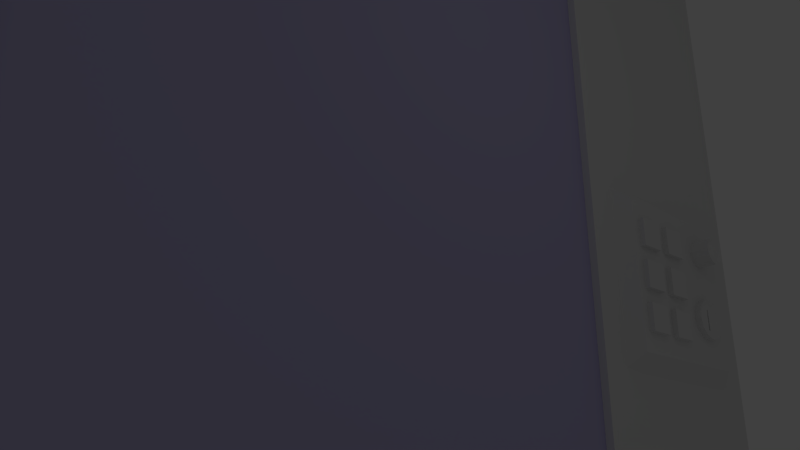 # Source: BoldStage.blend  (saved by Blender 2.65.0; exported with 4.5.12 LTS)
import bpy
from mathutils import Matrix  # noqa: F401  (used for matrix-valued properties, if any)

bpy.ops.wm.read_factory_settings(use_empty=True)
scene = bpy.context.scene
scene.name = 'Scene'

# ---- collections
col_collection_1 = bpy.data.collections.new('Collection 1'); scene.collection.children.link(col_collection_1)

# ---- materials (node trees are filled in below, after node groups)
mat_glass = bpy.data.materials.new('Glass')
mat_glass.alpha_threshold = 0.0
mat_glass.use_transparent_shadow = False
mat_glass.diffuse_color = (0.552, 0.5128, 0.8, 1.0)
mat_glass.roughness = 0.5
mat_glass.line_color = (0.0, 0.0, 0.0, 0.6207)
mat_material = bpy.data.materials.new('Material')
mat_material.alpha_threshold = 0.0
mat_material.use_transparent_shadow = False
mat_material.preview_render_type = 'SHADERBALL'
mat_material.roughness = 0.5
mat_material.line_color = (0.0, 0.0, 0.0, 1.0)

# ---- material node trees

# ---- world
world_world = bpy.data.worlds.new('World'); scene.world = world_world
world_world.color = (0.05088, 0.05088, 0.05088)
world_world.use_sun_shadow = False
world_world.sun_shadow_jitter_overblur = 0.0
world_world.cycles.sampling_method = 'MANUAL'
world_world.cycles.sample_map_resolution = 256

# ---- cameras
cam_camera = bpy.data.cameras.new('Camera')
cam_camera.clip_end = 100.0
cam_camera.lens = 35.0
cam_camera.sensor_width = 32.0
cam_camera.sensor_height = 18.0
cam_camera.ortho_scale = 7.314
cam_camera.dof.focus_distance = 0.0
cam_camera.dof.aperture_fstop = 128.0

# ---- lights
light_lamp = bpy.data.lights.new('Lamp', 'POINT')
light_lamp.transmission_factor = 0.0
light_lamp.cutoff_distance = 30.0
light_lamp.energy = 100.0
light_lamp.shadow_buffer_clip_start = 1.001
light_lamp.shadow_soft_size = 0.1
light_lamp.shadow_maximum_resolution = 0.006
light_lamp.use_absolute_resolution = True
light_lamp.cycles.use_multiple_importance_sampling = False

# ---- meshes
me_cube_003 = bpy.data.meshes.new('Cube.003')
me_cube_003.from_pydata([(0.0, -5.5, -5.5), (0.0, 7.512, -5.5), (1.0, 6.547, -4.535), (1.0, -4.535, -4.535), (0.0, -5.5, 7.226), (0.0, 7.512, 7.226), (1.0, 6.547, 6.261), (1.0, -4.535, 6.261)], [], [(4, 5, 1, 0), (5, 6, 2, 1), (6, 7, 3, 2), (7, 4, 0, 3), (0, 1, 2, 3), (7, 6, 5, 4)])
me_cube_003.use_remesh_preserve_volume = False
me_cube_003.use_remesh_preserve_attributes = False
me_cube_003.use_mirror_vertex_groups = False
me_cube_003.update()
me_cylinder_006 = bpy.data.meshes.new('Cylinder.006')
me_cylinder_006.from_pydata([(-0.009216, 1.483, -0.2227), (-0.009216, 1.483, 0.2556), (0.7323, 1.284, -0.2227), (0.7323, 1.284, 0.2556), (1.275, 0.7415, -0.2227), (1.275, 0.7415, 0.2556), (1.474, 1.421e-07, -0.2227), (1.474, 1.421e-07, 0.2556), (1.275, -0.7415, -0.2227), (1.275, -0.7415, 0.2556), (0.7323, -1.284, -0.2227), (0.7323, -1.284, 0.2556), (-0.009216, -1.483, -0.2227), (-0.009216, -1.483, 0.2556), (-0.7507, -1.284, -0.2227), (-0.7507, -1.284, 0.2556), (-1.294, -0.7415, -0.2227), (-1.294, -0.7415, 0.2556), (-1.492, -4.825e-07, -0.2227), (-1.492, -4.825e-07, 0.2556), (-1.294, 0.7415, -0.2227), (-1.294, 0.7415, 0.2556), (-0.7507, 1.284, -0.2227), (-0.7507, 1.284, 0.2556), (0.5469, 0.9633, 0.02171), (-0.009216, 1.112, 0.02171), (0.9541, 0.5561, 0.02171), (1.103, 1.65e-07, 0.02171), (0.9541, -0.5561, 0.02171), (0.5469, -0.9633, 0.02171), (-0.009216, -1.112, 0.02171), (-0.5654, -0.9633, 0.02171), (-0.9725, -0.5561, 0.02171), (-1.122, -3.053e-07, 0.02171), (-0.9725, 0.5561, 0.02171), (-0.5654, 0.9633, 0.02171), (-0.7885, 0.0843, 0.02171), (-0.7885, -0.0843, 0.02171), (0.77, -0.0843, 0.02171), (0.77, 0.0843, 0.02171), (-0.6871, 0.0843, -0.1854), (-0.6871, -0.0843, -0.1854), (0.8714, -0.0843, -0.1854), (0.8714, 0.0843, -0.1854)], [], [(0, 1, 3, 2), (2, 3, 5, 4), (4, 5, 7, 6), (6, 7, 9, 8), (8, 9, 11, 10), (10, 11, 13, 12), (12, 13, 15, 14), (14, 15, 17, 16), (16, 17, 19, 18), (18, 19, 21, 20), (32, 34, 33), (22, 23, 1, 0), (20, 21, 23, 22), (0, 2, 4, 6, 8, 10, 12, 14, 16, 18, 20, 22), (25, 24, 3, 1), (24, 26, 5, 3), (26, 27, 7, 5), (27, 28, 9, 7), (28, 29, 11, 9), (29, 30, 13, 11), (30, 31, 15, 13), (31, 32, 17, 15), (32, 33, 19, 17), (33, 34, 21, 19), (34, 35, 23, 21), (35, 25, 1, 23), (28, 32, 31, 30, 29), (26, 28, 27), (24, 25, 35, 34, 26), (39, 36, 40, 43), (37, 36, 34, 32), (38, 37, 32, 28), (39, 38, 28, 26), (36, 39, 26, 34), (43, 40, 41, 42), (36, 37, 41, 40), (37, 38, 42, 41), (38, 39, 43, 42)])
_uv = me_cylinder_006.uv_layers.new(name='UVMap')
_uv.uv.foreach_set('vector', [0.0, 0.0, 0.0, 0.0, 0.0, 0.0, 0.0, 0.0, 0.0, 0.0, 0.0, 0.0, 0.0, 0.0, 0.0, 0.0, 0.0, 0.0, 0.0, 0.0, 0.0, 0.0, 0.0, 0.0, 0.0, 0.0, 0.0, 0.0, 0.0, 0.0, 0.0, 0.0, 0.0, 0.0, 0.0, 0.0, 0.0, 0.0, 0.0, 0.0, 0.0, 0.0, 0.0, 0.0, 0.0, 0.0, 0.0, 0.0, 0.0, 0.0, 0.0, 0.0, 0.0, 0.0, 0.0, 0.0, 0.0, 0.0, 0.0, 0.0, 0.0, 0.0, 0.0, 0.0, 0.0, 0.0, 0.0, 0.0, 0.0, 0.0, 0.0, 0.0, 0.0, 0.0, 0.0, 0.0, 0.0, 0.0, 0.0, 0.0, 0.0, 0.0, 0.0, 0.0, 0.0, 0.0, 0.0, 0.0, 0.0, 0.0, 0.0, 0.0, 0.0, 0.0, 0.0, 0.0, 0.0, 0.0, 0.0, 0.0, 0.0, 0.0, 0.0, 0.0, 0.0, 0.0, 0.0, 0.0, 0.0, 0.0, 0.0, 0.0, 0.0, 0.0, 0.0, 0.0, 0.0, 0.0, 0.0, 0.0, 0.0, 0.0, 0.0, 0.0, 0.0, 0.0, 0.0, 0.0, 0.0, 0.0, 0.0, 0.0, 0.0, 0.0, 0.0, 0.0, 0.0, 0.0, 0.0, 0.0, 0.0, 0.0, 0.0, 0.0, 0.0, 0.0, 0.0, 0.0, 0.0, 0.0, 0.0, 0.0, 0.0, 0.0, 0.0, 0.0, 0.0, 0.0, 0.0, 0.0, 0.0, 0.0, 0.0, 0.0, 0.0, 0.0, 0.0, 0.0, 0.0, 0.0, 0.0, 0.0, 0.0, 0.0, 0.0, 0.0, 0.0, 0.0, 0.0, 0.0, 0.0, 0.0, 0.0, 0.0, 0.0, 0.0, 0.0, 0.0, 0.0, 0.0, 0.0, 0.0, 0.0, 0.0, 0.0, 0.0, 0.0, 0.0, 0.0, 0.0, 0.0, 0.0, 0.0, 0.0, 0.0, 0.0, 0.0, 0.0, 0.0, 0.0, 0.0, 0.0, 0.0, 0.0, 0.0, 0.0, 0.0, 0.0, 0.0, 0.0, 0.0, 0.0, 0.0, 0.0, 0.0, 0.0, 0.0, 0.0, 0.0, 0.0, 0.0, 0.0, 0.0, 0.0, 0.0, 0.0, 0.0, 0.0, 0.0, 0.0, 0.0, 0.0, 0.0, 0.0, 0.0, 0.0, 0.0, 0.0, 0.9697, 0.1499, 0.968, 0.2699, 0.9522, 0.2618, 0.9539, 0.1419, 0.0, 0.0, 0.0, 0.0, 0.0, 0.0, 0.0, 0.0, 0.0, 0.0, 0.0, 0.0, 0.0, 0.0, 0.0, 0.0, 0.0, 0.0, 0.0, 0.0, 0.0, 0.0, 0.0, 0.0, 0.0, 0.0, 0.0, 0.0, 0.0, 0.0, 0.0, 0.0, 0.9539, 0.1419, 0.9522, 0.2618, 0.9364, 0.2619, 0.9381, 0.142, 0.9523, 0.2834, 0.9366, 0.2835, 0.9364, 0.2619, 0.9522, 0.2618, 0.9204, 0.2695, 0.9221, 0.1496, 0.9381, 0.142, 0.9364, 0.2619, 0.938, 0.1205, 0.9537, 0.1203, 0.9539, 0.1419, 0.9381, 0.142])
me_cylinder_006.use_remesh_preserve_volume = False
me_cylinder_006.use_remesh_preserve_attributes = False
me_cylinder_006.use_mirror_vertex_groups = False
me_cylinder_006.update()
me_cylinder_005 = bpy.data.meshes.new('Cylinder.005')
me_cylinder_005.from_pydata([(-7.55e-08, 1.0, -1.5), (0.0, 1.0, 0.5), (0.5, 0.866, -1.5), (0.5, 0.866, 0.5), (0.866, 0.5, -1.5), (0.866, 0.5, 0.5), (1.0, -4.371e-08, -1.5), (1.0, -4.371e-08, 0.5), (0.866, -0.5, -1.5), (0.866, -0.5, 0.5), (0.5, -0.866, -1.5), (0.5, -0.866, 0.5), (7.55e-08, -1.0, -1.5), (1.51e-07, -1.0, 0.5), (-0.5, -0.866, -1.5), (-0.5, -0.866, 0.5), (-0.866, -0.5, -1.5), (-0.866, -0.5, 0.5), (-1.0, -4.649e-07, -1.5), (-1.0, -4.649e-07, 0.5), (-0.866, 0.5, -1.5), (-0.866, 0.5, 0.5), (-0.5, 0.866, -1.5), (-0.5, 0.866, 0.5), (0.375, 0.6496, 0.3423), (2.28e-08, 0.75, 0.3423), (0.6496, 0.375, 0.3423), (0.75, -2.829e-08, 0.3423), (0.6496, -0.375, 0.3423), (0.375, -0.6496, 0.3423), (1.082e-07, -0.75, 0.3423), (-0.375, -0.6496, 0.3423), (-0.6496, -0.375, 0.3423), (-0.75, -3.454e-07, 0.3423), (-0.6496, 0.375, 0.3423), (-0.375, 0.6496, 0.3423)], [], [(0, 1, 3, 2), (2, 3, 5, 4), (4, 5, 7, 6), (6, 7, 9, 8), (8, 9, 11, 10), (10, 11, 13, 12), (12, 13, 15, 14), (14, 15, 17, 16), (16, 17, 19, 18), (18, 19, 21, 20), (24, 25, 35, 34, 33, 32, 31, 30, 29, 28, 27, 26), (22, 23, 1, 0), (20, 21, 23, 22), (0, 2, 4, 6, 8, 10, 12, 14, 16, 18, 20, 22), (25, 24, 3, 1), (24, 26, 5, 3), (26, 27, 7, 5), (27, 28, 9, 7), (28, 29, 11, 9), (29, 30, 13, 11), (30, 31, 15, 13), (31, 32, 17, 15), (32, 33, 19, 17), (33, 34, 21, 19), (34, 35, 23, 21), (35, 25, 1, 23)])
me_cylinder_005.use_remesh_preserve_volume = False
me_cylinder_005.use_remesh_preserve_attributes = False
me_cylinder_005.use_mirror_vertex_groups = False
me_cylinder_005.update()
me_cube_009 = bpy.data.meshes.new('Cube.009')
me_cube_009.from_pydata([(-0.5, -1.0, -1.0), (-0.5, 1.0, -1.0), (0.5, 1.0, -1.0), (0.5, -1.0, -1.0), (-0.5, -1.0, 1.0), (-0.5, 1.0, 1.0), (0.5, 1.0, 1.0), (0.5, -1.0, 1.0)], [], [(4, 5, 1, 0), (5, 6, 2, 1), (6, 7, 3, 2), (7, 4, 0, 3), (0, 1, 2, 3), (7, 6, 5, 4)])
_uv = me_cube_009.uv_layers.new(name='UVMap')
_uv.uv.foreach_set('vector', [0.0, 0.0, 0.0, 0.0, 0.0, 0.0, 0.0, 0.0, 0.0, 0.0, 0.0, 0.0, 0.0, 0.0, 0.0, 0.0, 0.5, 0.25, 0.25, 0.25, 0.25, 0.0, 0.5, 0.0, 0.0, 0.0, 0.0, 0.0, 0.0, 0.0, 0.0, 0.0, 0.0, 0.0, 0.0, 0.0, 0.0, 0.0, 0.0, 0.0, 0.0, 0.0, 0.0, 0.0, 0.0, 0.0, 0.0, 0.0])
me_cube_009.use_remesh_preserve_volume = False
me_cube_009.use_remesh_preserve_attributes = False
me_cube_009.use_mirror_vertex_groups = False
me_cube_009.update()
me_cube_008 = bpy.data.meshes.new('Cube.008')
me_cube_008.from_pydata([(-0.5, -1.0, -1.0), (-0.5, 1.0, -1.0), (0.5, 1.0, -1.0), (0.5, -1.0, -1.0), (-0.5, -1.0, 1.0), (-0.5, 1.0, 1.0), (0.5, 1.0, 1.0), (0.5, -1.0, 1.0)], [], [(4, 5, 1, 0), (5, 6, 2, 1), (6, 7, 3, 2), (7, 4, 0, 3), (0, 1, 2, 3), (7, 6, 5, 4)])
_uv = me_cube_008.uv_layers.new(name='UVMap')
_uv.uv.foreach_set('vector', [0.0, 0.0, 0.0, 0.0, 0.0, 0.0, 0.0, 0.0, 0.0, 0.0, 0.0, 0.0, 0.0, 0.0, 0.0, 0.0, 0.25, 0.25, 0.0, 0.25, 0.0, 0.0, 0.25, 0.0, 0.0, 0.0, 0.0, 0.0, 0.0, 0.0, 0.0, 0.0, 0.0, 0.0, 0.0, 0.0, 0.0, 0.0, 0.0, 0.0, 0.0, 0.0, 0.0, 0.0, 0.0, 0.0, 0.0, 0.0])
me_cube_008.use_remesh_preserve_volume = False
me_cube_008.use_remesh_preserve_attributes = False
me_cube_008.use_mirror_vertex_groups = False
me_cube_008.update()
me_cube_007 = bpy.data.meshes.new('Cube.007')
me_cube_007.from_pydata([(-0.5, -1.0, -1.0), (-0.5, 1.0, -1.0), (0.5, 1.0, -1.0), (0.5, -1.0, -1.0), (-0.5, -1.0, 1.0), (-0.5, 1.0, 1.0), (0.5, 1.0, 1.0), (0.5, -1.0, 1.0)], [], [(4, 5, 1, 0), (5, 6, 2, 1), (6, 7, 3, 2), (7, 4, 0, 3), (0, 1, 2, 3), (7, 6, 5, 4)])
_uv = me_cube_007.uv_layers.new(name='UVMap')
_uv.uv.foreach_set('vector', [0.0, 0.0, 0.0, 0.0, 0.0, 0.0, 0.0, 0.0, 0.0, 0.0, 0.0, 0.0, 0.0, 0.0, 0.0, 0.0, 0.25, 0.5, 0.0, 0.5, 0.0, 0.25, 0.25, 0.25, 0.0, 0.0, 0.0, 0.0, 0.0, 0.0, 0.0, 0.0, 0.0, 0.0, 0.0, 0.0, 0.0, 0.0, 0.0, 0.0, 0.0, 0.0, 0.0, 0.0, 0.0, 0.0, 0.0, 0.0])
me_cube_007.use_remesh_preserve_volume = False
me_cube_007.use_remesh_preserve_attributes = False
me_cube_007.use_mirror_vertex_groups = False
me_cube_007.update()
me_cube_006 = bpy.data.meshes.new('Cube.006')
me_cube_006.from_pydata([(-0.5, -1.0, -1.0), (-0.5, 1.0, -1.0), (0.5, 1.0, -1.0), (0.5, -1.0, -1.0), (-0.5, -1.0, 1.0), (-0.5, 1.0, 1.0), (0.5, 1.0, 1.0), (0.5, -1.0, 1.0)], [], [(4, 5, 1, 0), (5, 6, 2, 1), (6, 7, 3, 2), (7, 4, 0, 3), (0, 1, 2, 3), (7, 6, 5, 4)])
_uv = me_cube_006.uv_layers.new(name='UVMap')
_uv.uv.foreach_set('vector', [0.0, 0.0, 0.0, 0.0, 0.0, 0.0, 0.0, 0.0, 0.0, 0.0, 0.0, 0.0, 0.0, 0.0, 0.0, 0.0, 0.5, 0.5, 0.25, 0.5, 0.25, 0.25, 0.5, 0.25, 0.0, 0.0, 0.0, 0.0, 0.0, 0.0, 0.0, 0.0, 0.0, 0.0, 0.0, 0.0, 0.0, 0.0, 0.0, 0.0, 0.0, 0.0, 0.0, 0.0, 0.0, 0.0, 0.0, 0.0])
me_cube_006.use_remesh_preserve_volume = False
me_cube_006.use_remesh_preserve_attributes = False
me_cube_006.use_mirror_vertex_groups = False
me_cube_006.update()
me_cube_005 = bpy.data.meshes.new('Cube.005')
me_cube_005.from_pydata([(-0.5, -1.0, -1.0), (-0.5, 1.0, -1.0), (0.5, 1.0, -1.0), (0.5, -1.0, -1.0), (-0.5, -1.0, 1.0), (-0.5, 1.0, 1.0), (0.5, 1.0, 1.0), (0.5, -1.0, 1.0)], [], [(4, 5, 1, 0), (5, 6, 2, 1), (6, 7, 3, 2), (7, 4, 0, 3), (0, 1, 2, 3), (7, 6, 5, 4)])
_uv = me_cube_005.uv_layers.new(name='UVMap')
_uv.uv.foreach_set('vector', [0.0, 0.0, 0.0, 0.0, 0.0, 0.0, 0.0, 0.0, 0.0, 0.0, 0.0, 0.0, 0.0, 0.0, 0.0, 0.0, 0.5, 0.75, 0.25, 0.75, 0.25, 0.5, 0.5, 0.5, 0.0, 0.0, 0.0, 0.0, 0.0, 0.0, 0.0, 0.0, 0.0, 0.0, 0.0, 0.0, 0.0, 0.0, 0.0, 0.0, 0.0, 0.0, 0.0, 0.0, 0.0, 0.0, 0.0, 0.0])
me_cube_005.use_remesh_preserve_volume = False
me_cube_005.use_remesh_preserve_attributes = False
me_cube_005.use_mirror_vertex_groups = False
me_cube_005.update()
me_cube_004 = bpy.data.meshes.new('Cube.004')
me_cube_004.from_pydata([(-0.5, -1.0, -1.0), (-0.5, 1.0, -1.0), (0.5, 1.0, -1.0), (0.5, -1.0, -1.0), (-0.5, -1.0, 1.0), (-0.5, 1.0, 1.0), (0.5, 1.0, 1.0), (0.5, -1.0, 1.0)], [], [(4, 5, 1, 0), (5, 6, 2, 1), (6, 7, 3, 2), (7, 4, 0, 3), (0, 1, 2, 3), (7, 6, 5, 4)])
_uv = me_cube_004.uv_layers.new(name='UVMap')
_uv.uv.foreach_set('vector', [0.0, 0.0, 0.0, 0.0, 0.0, 0.0, 0.0, 0.0, 0.0, 0.0, 0.0, 0.0, 0.0, 0.0, 0.0, 0.0, 0.25, 0.75, 0.0, 0.75, 0.0, 0.5, 0.25, 0.5, 0.0, 0.0, 0.0, 0.0, 0.0, 0.0, 0.0, 0.0, 0.0, 0.0, 0.0, 0.0, 0.0, 0.0, 0.0, 0.0, 0.0, 0.0, 0.0, 0.0, 0.0, 0.0, 0.0, 0.0])
me_cube_004.use_remesh_preserve_volume = False
me_cube_004.use_remesh_preserve_attributes = False
me_cube_004.use_mirror_vertex_groups = False
me_cube_004.update()
me_cylinder_004 = bpy.data.meshes.new('Cylinder.004')
me_cylinder_004.from_pydata([(0.0, 0.5, -0.3287), (0.0, 0.5, 21.22), (0.25, 0.433, -0.3287), (0.25, 0.433, 21.22), (0.433, 0.25, -0.3287), (0.433, 0.25, 21.22), (0.5, -2.186e-08, -0.3287), (0.5, -2.186e-08, 21.22), (0.433, -0.25, -0.3287), (0.433, -0.25, 21.22), (0.25, -0.433, -0.3287), (0.25, -0.433, 21.22), (7.55e-08, -0.5, -0.3287), (7.55e-08, -0.5, 21.22), (-0.25, -0.433, -0.3287), (-0.25, -0.433, 21.22), (-0.433, -0.25, -0.3287), (-0.433, -0.25, 21.22), (-0.5, -2.325e-07, -0.3287), (-0.5, -2.325e-07, 21.22), (-0.433, 0.25, -0.3287), (-0.433, 0.25, 21.22), (-0.25, 0.433, -0.3287), (-0.25, 0.433, 21.22), (0.0, 0.5, 10.44), (0.25, 0.433, 10.44), (0.433, 0.25, 10.44), (0.5, -2.186e-08, 10.44), (0.433, -0.25, 10.44), (0.25, -0.433, 10.44), (7.55e-08, -0.5, 10.44), (-0.25, -0.433, 10.44), (-0.433, -0.25, 10.44), (-0.5, -2.325e-07, 10.44), (-0.433, 0.25, 10.44), (-0.25, 0.433, 10.44), (0.25, 0.433, 5.058), (0.433, 0.25, 5.058), (0.5, -2.186e-08, 5.058), (0.433, -0.25, 5.058), (-0.25, -0.433, 15.83), (7.55e-08, -0.5, 15.83), (0.25, -0.433, 15.83), (0.433, -0.25, 15.83), (-0.25, 0.433, 15.83), (-0.433, 0.25, 15.83), (-0.5, -2.325e-07, 15.83), (-0.433, -0.25, 15.83), (0.5, -2.186e-08, 15.83), (0.433, 0.25, 15.83), (0.25, 0.433, 15.83), (0.0, 0.5, 15.83), (0.25, -0.433, 5.058), (7.55e-08, -0.5, 5.058), (-0.25, -0.433, 5.058), (-0.433, -0.25, 5.058), (0.0, 0.5, 5.058), (-0.25, 0.433, 5.058), (-0.433, 0.25, 5.058), (-0.5, -2.325e-07, 5.058)], [], [(51, 1, 3, 50), (50, 3, 5, 49), (49, 5, 7, 48), (48, 7, 9, 43), (43, 9, 11, 42), (42, 11, 13, 41), (41, 13, 15, 40), (40, 15, 17, 47), (47, 17, 19, 46), (46, 19, 21, 45), (3, 1, 23, 21, 19, 17, 15, 13, 11, 9, 7, 5), (44, 23, 1, 51), (45, 21, 23, 44), (0, 2, 4, 6, 8, 10, 12, 14, 16, 18, 20, 22), (56, 24, 25, 36), (36, 25, 26, 37), (37, 26, 27, 38), (38, 27, 28, 39), (39, 28, 29, 52), (52, 29, 30, 53), (53, 30, 31, 54), (54, 31, 32, 55), (55, 32, 33, 59), (59, 33, 34, 58), (57, 35, 24, 56), (58, 34, 35, 57), (29, 42, 41, 30), (10, 52, 53, 12), (6, 38, 39, 8), (31, 40, 47, 32), (27, 48, 43, 28), (25, 50, 49, 26), (34, 45, 44, 35), (33, 46, 45, 34), (32, 47, 46, 33), (2, 36, 37, 4), (18, 59, 58, 20), (30, 41, 40, 31), (28, 43, 42, 29), (14, 54, 55, 16), (26, 49, 48, 27), (24, 51, 50, 25), (35, 44, 51, 24), (16, 55, 59, 18), (12, 53, 54, 14), (0, 56, 36, 2), (8, 39, 52, 10), (20, 58, 57, 22), (22, 57, 56, 0), (4, 37, 38, 6)])
me_cylinder_004.use_remesh_preserve_volume = False
me_cylinder_004.use_remesh_preserve_attributes = False
me_cylinder_004.use_mirror_vertex_groups = False
me_cylinder_004.update()
me_cylinder_003 = bpy.data.meshes.new('Cylinder.003')
me_cylinder_003.from_pydata([(8.047e-09, 18.36, 0.45), (8.047e-09, -18.36, 0.45), (0.225, 18.36, 0.3897), (0.225, -18.36, 0.3897), (0.3897, 18.36, 0.225), (0.3897, -18.36, 0.225), (0.45, 18.36, -1.717e-06), (0.45, -18.36, 0.0), (0.3897, 18.36, -0.225), (0.3897, -18.36, -0.225), (0.225, 18.36, -0.3897), (0.225, -18.36, -0.3897), (7.599e-08, 18.36, -0.45), (7.599e-08, -18.36, -0.45), (-0.225, 18.36, -0.3897), (-0.225, -18.36, -0.3897), (-0.3897, 18.36, -0.225), (-0.3897, -18.36, -0.225), (-0.45, 18.36, -1.717e-06), (-0.45, -18.36, 0.0), (-0.3897, 18.36, 0.225), (-0.3897, -18.36, 0.225), (-0.225, 18.36, 0.3897), (-0.225, -18.36, 0.3897), (8.047e-09, 0.0, 0.45), (0.225, 5.08e-08, 0.3897), (0.3897, 0.0, 0.225), (0.45, -2.497e-08, -8.03e-07), (0.3897, -5.08e-08, -0.225), (0.225, -1.016e-07, -0.3897), (7.599e-08, -1.016e-07, -0.45), (-0.225, -1.016e-07, -0.3897), (-0.3897, -5.08e-08, -0.225), (-0.45, -2.497e-08, -9.925e-07), (-0.3897, 0.0, 0.225), (-0.225, 5.08e-08, 0.3897), (0.225, 9.181, 0.3897), (0.3897, 9.181, 0.225), (0.45, 9.181, -1.287e-06), (0.3897, 9.181, -0.225), (-0.225, -9.181, -0.3897), (7.599e-08, -9.181, -0.45), (0.225, -9.181, -0.3897), (0.3897, -9.181, -0.225), (-0.225, -9.181, 0.3897), (-0.3897, -9.181, 0.225), (-0.45, -9.181, -4.292e-07), (-0.3897, -9.181, -0.225), (0.45, -9.181, -4.292e-07), (0.3897, -9.181, 0.225), (0.225, -9.181, 0.3897), (8.047e-09, -9.181, 0.45), (0.225, 9.181, -0.3897), (7.599e-08, 9.181, -0.45), (-0.225, 9.181, -0.3897), (-0.3897, 9.181, -0.225), (8.047e-09, 9.181, 0.45), (-0.225, 9.181, 0.3897), (-0.3897, 9.181, 0.225), (-0.45, 9.181, -1.287e-06)], [], [(51, 1, 3, 50), (50, 3, 5, 49), (49, 5, 7, 48), (48, 7, 9, 43), (43, 9, 11, 42), (42, 11, 13, 41), (41, 13, 15, 40), (40, 15, 17, 47), (47, 17, 19, 46), (46, 19, 21, 45), (3, 1, 23, 21, 19, 17, 15, 13, 11, 9, 7, 5), (44, 23, 1, 51), (45, 21, 23, 44), (0, 2, 4, 6, 8, 10, 12, 14, 16, 18, 20, 22), (56, 24, 25, 36), (36, 25, 26, 37), (37, 26, 27, 38), (38, 27, 28, 39), (39, 28, 29, 52), (52, 29, 30, 53), (53, 30, 31, 54), (54, 31, 32, 55), (55, 32, 33, 59), (59, 33, 34, 58), (57, 35, 24, 56), (58, 34, 35, 57), (29, 42, 41, 30), (10, 52, 53, 12), (6, 38, 39, 8), (31, 40, 47, 32), (27, 48, 43, 28), (25, 50, 49, 26), (34, 45, 44, 35), (33, 46, 45, 34), (32, 47, 46, 33), (2, 36, 37, 4), (18, 59, 58, 20), (30, 41, 40, 31), (28, 43, 42, 29), (14, 54, 55, 16), (26, 49, 48, 27), (24, 51, 50, 25), (35, 44, 51, 24), (16, 55, 59, 18), (12, 53, 54, 14), (0, 56, 36, 2), (8, 39, 52, 10), (20, 58, 57, 22), (22, 57, 56, 0), (4, 37, 38, 6)])
me_cylinder_003.use_remesh_preserve_volume = False
me_cylinder_003.use_remesh_preserve_attributes = False
me_cylinder_003.use_mirror_vertex_groups = False
me_cylinder_003.update()
me_cylinder_001 = bpy.data.meshes.new('Cylinder.001')
me_cylinder_001.from_pydata([(0.0, 0.5, -0.3287), (0.0, 0.5, 21.22), (0.25, 0.433, -0.3287), (0.25, 0.433, 21.22), (0.433, 0.25, -0.3287), (0.433, 0.25, 21.22), (0.5, -2.186e-08, -0.3287), (0.5, -2.186e-08, 21.22), (0.433, -0.25, -0.3287), (0.433, -0.25, 21.22), (0.25, -0.433, -0.3287), (0.25, -0.433, 21.22), (7.55e-08, -0.5, -0.3287), (7.55e-08, -0.5, 21.22), (-0.25, -0.433, -0.3287), (-0.25, -0.433, 21.22), (-0.433, -0.25, -0.3287), (-0.433, -0.25, 21.22), (-0.5, -2.325e-07, -0.3287), (-0.5, -2.325e-07, 21.22), (-0.433, 0.25, -0.3287), (-0.433, 0.25, 21.22), (-0.25, 0.433, -0.3287), (-0.25, 0.433, 21.22), (0.0, 0.5, 10.44), (0.25, 0.433, 10.44), (0.433, 0.25, 10.44), (0.5, -2.186e-08, 10.44), (0.433, -0.25, 10.44), (0.25, -0.433, 10.44), (7.55e-08, -0.5, 10.44), (-0.25, -0.433, 10.44), (-0.433, -0.25, 10.44), (-0.5, -2.325e-07, 10.44), (-0.433, 0.25, 10.44), (-0.25, 0.433, 10.44), (0.25, 0.433, 5.058), (0.433, 0.25, 5.058), (0.5, -2.186e-08, 5.058), (0.433, -0.25, 5.058), (-0.25, -0.433, 15.83), (7.55e-08, -0.5, 15.83), (0.25, -0.433, 15.83), (0.433, -0.25, 15.83), (-0.25, 0.433, 15.83), (-0.433, 0.25, 15.83), (-0.5, -2.325e-07, 15.83), (-0.433, -0.25, 15.83), (0.5, -2.186e-08, 15.83), (0.433, 0.25, 15.83), (0.25, 0.433, 15.83), (0.0, 0.5, 15.83), (0.25, -0.433, 5.058), (7.55e-08, -0.5, 5.058), (-0.25, -0.433, 5.058), (-0.433, -0.25, 5.058), (0.0, 0.5, 5.058), (-0.25, 0.433, 5.058), (-0.433, 0.25, 5.058), (-0.5, -2.325e-07, 5.058)], [], [(51, 1, 3, 50), (50, 3, 5, 49), (49, 5, 7, 48), (48, 7, 9, 43), (43, 9, 11, 42), (42, 11, 13, 41), (41, 13, 15, 40), (40, 15, 17, 47), (47, 17, 19, 46), (46, 19, 21, 45), (3, 1, 23, 21, 19, 17, 15, 13, 11, 9, 7, 5), (44, 23, 1, 51), (45, 21, 23, 44), (0, 2, 4, 6, 8, 10, 12, 14, 16, 18, 20, 22), (56, 24, 25, 36), (36, 25, 26, 37), (37, 26, 27, 38), (38, 27, 28, 39), (39, 28, 29, 52), (52, 29, 30, 53), (53, 30, 31, 54), (54, 31, 32, 55), (55, 32, 33, 59), (59, 33, 34, 58), (57, 35, 24, 56), (58, 34, 35, 57), (29, 42, 41, 30), (10, 52, 53, 12), (6, 38, 39, 8), (31, 40, 47, 32), (27, 48, 43, 28), (25, 50, 49, 26), (34, 45, 44, 35), (33, 46, 45, 34), (32, 47, 46, 33), (2, 36, 37, 4), (18, 59, 58, 20), (30, 41, 40, 31), (28, 43, 42, 29), (14, 54, 55, 16), (26, 49, 48, 27), (24, 51, 50, 25), (35, 44, 51, 24), (16, 55, 59, 18), (12, 53, 54, 14), (0, 56, 36, 2), (8, 39, 52, 10), (20, 58, 57, 22), (22, 57, 56, 0), (4, 37, 38, 6)])
me_cylinder_001.use_remesh_preserve_volume = False
me_cylinder_001.use_remesh_preserve_attributes = False
me_cylinder_001.use_mirror_vertex_groups = False
me_cylinder_001.update()
me_plane = bpy.data.meshes.new('Plane')
me_plane.from_pydata([(27.99, -21.86, -2.038e-06), (-23.26, -21.86, 1.681e-06), (27.99, 17.15, -2.038e-06), (-23.26, 17.15, 1.681e-06)], [], [(1, 0, 2, 3)])
_uv = me_plane.uv_layers.new(name='UVMap')
_uv.uv.foreach_set('vector', [0.0, 1.0, 1.192e-07, 0.0, 1.0, 1.192e-07, 1.0, 1.0])
me_plane.materials.append(mat_glass)
me_plane.use_remesh_preserve_volume = False
me_plane.use_remesh_preserve_attributes = False
me_plane.use_mirror_vertex_groups = False
me_plane.update()
me_cube_001 = bpy.data.meshes.new('Cube.001')
me_cube_001.from_pydata([(-18.13, -18.19, -1.0), (-18.13, 20.82, -1.0), (16.18, 20.82, -1.0), (16.18, -18.19, -1.0), (-18.13, -18.19, 1.0), (-18.13, 20.82, 1.0), (16.18, 20.82, 1.0), (16.18, -18.19, 1.0)], [], [(4, 5, 1, 0), (5, 6, 2, 1), (6, 7, 3, 2), (7, 4, 0, 3), (0, 1, 2, 3), (7, 6, 5, 4)])
me_cube_001.use_remesh_preserve_volume = False
me_cube_001.use_remesh_preserve_attributes = False
me_cube_001.use_mirror_vertex_groups = False
me_cube_001.update()
me_cube = bpy.data.meshes.new('Cube')
me_cube.from_pydata([(20.0, 30.0, 0.0), (20.0, -30.0, 0.0), (-20.0, -30.0, 0.0), (-20.0, 30.0, 0.0), (20.0, 30.0, 80.0), (20.0, -30.0, 80.0), (-20.0, -30.0, 80.0), (-20.0, 30.0, 80.0), (20.0, 12.15, 2.6), (20.0, -26.86, 2.6), (20.0, 12.15, 77.4), (20.0, -26.86, 77.4), (-14.31, 12.15, 2.6), (-14.31, -26.86, 2.6), (-14.31, 12.15, 77.4), (-14.31, -26.86, 77.4), (20.0, 17.24, 19.04), (20.0, 17.24, 9.755), (20.0, 24.91, 9.755), (20.0, 24.91, 19.04), (10.0, 17.24, 19.04), (10.0, 17.24, 9.755), (10.0, 24.91, 9.755), (10.0, 24.91, 19.04), (18.24, 19.0, 19.04), (18.24, 23.15, 19.04), (11.76, 19.0, 19.04), (11.76, 23.15, 19.04), (16.3, 20.24, 35.08), (16.3, 21.91, 35.08), (13.7, 20.24, 35.08), (13.7, 21.91, 35.08), (20.0, 12.15, 25.03), (20.0, -26.86, 25.03), (-14.31, 12.15, 25.03), (-14.31, -26.86, 25.03)], [], [(0, 1, 2, 3), (4, 7, 6, 5), (32, 10, 14, 34), (1, 5, 6, 2), (2, 6, 7, 3), (4, 0, 3, 7), (8, 9, 1, 0), (9, 33, 11, 5, 1), (11, 10, 4, 5), (34, 14, 15, 35), (33, 9, 13, 35), (10, 11, 15, 14), (9, 8, 12, 13), (10, 32, 8, 17, 16), (8, 0, 18, 17), (0, 4, 19, 18), (4, 10, 16, 19), (24, 26, 30, 28), (20, 21, 22, 23), (17, 18, 22, 21), (16, 17, 21, 20), (18, 19, 23, 22), (24, 25, 19, 16), (27, 26, 20, 23), (26, 24, 16, 20), (25, 27, 23, 19), (29, 28, 30, 31), (27, 25, 29, 31), (25, 24, 28, 29), (26, 27, 31, 30), (8, 32, 34, 12), (12, 34, 35, 13), (11, 33, 35, 15)])
_uv = me_cube.uv_layers.new(name='UVMap')
_uv.uv.foreach_set('vector', [0.5809, 0.03315, 0.6497, 0.03315, 0.6497, 0.07896, 0.5809, 0.07896, 0.5809, 0.2164, 0.5809, 0.1706, 0.6497, 0.1706, 0.6497, 0.2164, 0.7792, 0.377, 0.7792, 0.4945, 0.7022, 0.4945, 0.7022, 0.377, 0.5, 7.07e-05, 0.5, 0.9999, 7.077e-05, 0.9999, 7.07e-05, 7.094e-05, 0.6497, 0.07896, 0.6497, 0.1706, 0.5809, 0.1706, 0.5809, 0.07896, 0.5351, 0.1706, 0.5351, 0.07896, 0.5809, 0.07896, 0.5809, 0.1706, 0.8965, 0.6089, 0.7019, 0.6089, 0.6862, 0.5959, 0.9856, 0.5959, 0.7019, 0.6089, 0.7019, 0.7955, 0.7019, 0.9821, 0.6862, 0.995, 0.6862, 0.5959, 0.7019, 0.9821, 0.8965, 0.9821, 0.9856, 0.995, 0.6862, 0.995, 0.7022, 0.377, 0.7022, 0.4945, 0.6146, 0.4945, 0.6146, 0.377, 0.5376, 0.377, 0.5376, 0.3266, 0.6146, 0.3266, 0.6146, 0.377, 0.7022, 0.5716, 0.6146, 0.5716, 0.6146, 0.4945, 0.7022, 0.4945, 0.6146, 0.2496, 0.7022, 0.2496, 0.7022, 0.3266, 0.6146, 0.3266, 0.8965, 0.9821, 0.8965, 0.7955, 0.8965, 0.6089, 0.9219, 0.6446, 0.9219, 0.6909, 0.8965, 0.6089, 0.9856, 0.5959, 0.9602, 0.6446, 0.9219, 0.6446, 0.9856, 0.5959, 0.9856, 0.995, 0.9602, 0.6909, 0.9602, 0.6446, 0.9856, 0.995, 0.8965, 0.9821, 0.9219, 0.6909, 0.9602, 0.6909, 0.7958, 0.2986, 0.7958, 0.2256, 0.8171, 0.262, 0.8164, 0.261, 0.7791, 0.2085, 0.7791, 0.116, 0.8554, 0.1161, 0.8552, 0.2085, 0.7793, 0.01653, 0.8556, 0.01666, 0.8554, 0.1161, 0.7791, 0.116, 0.6793, 0.2085, 0.6793, 0.1159, 0.7791, 0.116, 0.7791, 0.2085, 0.9549, 0.1163, 0.9547, 0.2087, 0.8552, 0.2085, 0.8554, 0.1161, 0.7958, 0.2986, 0.837, 0.298, 0.8533, 0.315, 0.7782, 0.3151, 0.8374, 0.225, 0.7958, 0.2256, 0.7791, 0.2085, 0.8552, 0.2085, 0.7958, 0.2256, 0.7958, 0.2986, 0.7782, 0.3151, 0.7791, 0.2085, 0.837, 0.298, 0.8374, 0.225, 0.8552, 0.2085, 0.8533, 0.315, 0.8159, 0.2618, 0.8164, 0.261, 0.8171, 0.262, 0.8166, 0.2627, 0.8374, 0.225, 0.837, 0.298, 0.8159, 0.2618, 0.8166, 0.2627, 0.837, 0.298, 0.7958, 0.2986, 0.8164, 0.261, 0.8159, 0.2618, 0.7958, 0.2256, 0.8374, 0.225, 0.8166, 0.2627, 0.8171, 0.262, 0.7792, 0.3266, 0.7792, 0.377, 0.7022, 0.377, 0.7022, 0.3266, 0.7022, 0.3266, 0.7022, 0.377, 0.6146, 0.377, 0.6146, 0.3266, 0.5376, 0.4945, 0.5376, 0.377, 0.6146, 0.377, 0.6146, 0.4945])
me_cube.materials.append(mat_material)
me_cube.use_remesh_preserve_volume = False
me_cube.use_remesh_preserve_attributes = False
me_cube.use_mirror_vertex_groups = False
me_cube.update()

# ---- objects
ob_panel = bpy.data.objects.new('Panel', me_cube_003)
ob_coinslot = bpy.data.objects.new('Coinslot', me_cylinder_006)
ob_coineject = bpy.data.objects.new('CoinEject', me_cylinder_005)
ob_button6 = bpy.data.objects.new('Button6', me_cube_009)
ob_button5 = bpy.data.objects.new('Button5', me_cube_008)
ob_button3 = bpy.data.objects.new('Button3', me_cube_007)
ob_button4 = bpy.data.objects.new('Button4', me_cube_006)
ob_button2 = bpy.data.objects.new('Button2', me_cube_005)
ob_button1 = bpy.data.objects.new('Button1', me_cube_004)
ob_column_001 = bpy.data.objects.new('Column.001', me_cylinder_004)
ob_crossbar = bpy.data.objects.new('Crossbar', me_cylinder_003)
ob_column = bpy.data.objects.new('Column', me_cylinder_001)
ob_glass = bpy.data.objects.new('Glass', me_plane)
ob_platform = bpy.data.objects.new('Platform', me_cube_001)
ob_boldstage = bpy.data.objects.new('BoldStage', me_cube)
ob_lamp = bpy.data.objects.new('Lamp', light_lamp)
ob_camera = bpy.data.objects.new('Camera', cam_camera)

# ---- transforms, parenting, visibility, modifiers, constraints
ob_panel.location = (20.0, 19.98, 41.56)
ob_panel.lineart.crease_threshold = 0.0
ob_coinslot.parent = ob_panel
ob_coinslot.matrix_parent_inverse = Matrix(((1.0, 0.0, 2.98e-08, -20.0), (0.0, 1.0, -2.98e-08, -19.98), (0.0, 0.0, 1.0, -41.56), (0.0, 0.0, 0.0, 1.0)))
ob_coinslot.location = (21.22, 23.91, 40.43)
ob_coinslot.rotation_euler = (-1.49e-08, 1.571, 0.0)
ob_coinslot.lineart.crease_threshold = 0.0
ob_coineject.parent = ob_panel
ob_coineject.matrix_parent_inverse = Matrix(((1.0, 0.0, 2.98e-08, -20.0), (0.0, 1.0, -2.98e-08, -19.98), (0.0, 0.0, 1.0, -41.56), (0.0, 0.0, 0.0, 1.0)))
ob_coineject.location = (21.91, 23.91, 45.44)
ob_coineject.rotation_euler = (-1.49e-08, 1.571, 0.0)
ob_coineject.lineart.crease_threshold = 0.0
ob_button6.parent = ob_panel
ob_button6.matrix_parent_inverse = Matrix(((1.0, 0.0, 2.98e-08, -20.0), (0.0, 1.0, -2.98e-08, -19.98), (0.0, 0.0, 1.0, -41.56), (0.0, 0.0, 0.0, 1.0)))
ob_button6.location = (20.9, 20.08, 39.46)
ob_button6.lineart.crease_threshold = 0.0
ob_button5.parent = ob_panel
ob_button5.matrix_parent_inverse = Matrix(((1.0, 0.0, 2.98e-08, -20.0), (0.0, 1.0, -2.98e-08, -19.98), (0.0, 0.0, 1.0, -41.56), (0.0, 0.0, 0.0, 1.0)))
ob_button5.location = (20.9, 17.08, 39.46)
ob_button5.lineart.crease_threshold = 0.0
ob_button3.parent = ob_panel
ob_button3.matrix_parent_inverse = Matrix(((1.0, 0.0, 2.98e-08, -20.0), (0.0, 1.0, -2.98e-08, -19.98), (0.0, 0.0, 1.0, -41.56), (0.0, 0.0, 0.0, 1.0)))
ob_button3.location = (20.9, 17.08, 42.46)
ob_button3.lineart.crease_threshold = 0.0
ob_button4.parent = ob_panel
ob_button4.matrix_parent_inverse = Matrix(((1.0, 0.0, 2.98e-08, -20.0), (0.0, 1.0, -2.98e-08, -19.98), (0.0, 0.0, 1.0, -41.56), (0.0, 0.0, 0.0, 1.0)))
ob_button4.location = (20.9, 20.08, 42.46)
ob_button4.lineart.crease_threshold = 0.0
ob_button2.parent = ob_panel
ob_button2.matrix_parent_inverse = Matrix(((1.0, 0.0, 2.98e-08, -20.0), (0.0, 1.0, -2.98e-08, -19.98), (0.0, 0.0, 1.0, -41.56), (0.0, 0.0, 0.0, 1.0)))
ob_button2.location = (20.9, 20.08, 45.46)
ob_button2.lineart.crease_threshold = 0.0
ob_button1.parent = ob_panel
ob_button1.matrix_parent_inverse = Matrix(((1.0, 0.0, 2.98e-08, -20.0), (0.0, 1.0, -2.98e-08, -19.98), (0.0, 0.0, 1.0, -41.56), (0.0, 0.0, 0.0, 1.0)))
ob_button1.location = (20.9, 17.08, 45.46)
ob_button1.lineart.crease_threshold = 0.0
ob_column_001.location = (18.99, 11.04, 2.929)
ob_column_001.lineart.crease_threshold = 0.0
ob_crossbar.location = (18.99, -7.238, 23.14)
ob_crossbar.lineart.crease_threshold = 0.0
ob_column.location = (18.99, -25.61, 2.929)
ob_column.lineart.crease_threshold = 0.0
ob_glass.location = (19.44, -5.003, 54.14)
ob_glass.rotation_euler = (0.0, 1.571, 0.0)
ob_glass.lineart.crease_threshold = 0.0
ob_platform.location = (3.817, -8.673, 25.15)
ob_platform.lineart.crease_threshold = 0.0
ob_boldstage.location = (0.0, 0.0, 0.0)
ob_boldstage.lock_rotations_4d = False
ob_boldstage.empty_display_type = 'ARROWS'
ob_boldstage.lineart.crease_threshold = 0.0
ob_lamp.location = (37.22, 1.005, 56.6)
ob_lamp.rotation_euler = (0.6503, 0.05522, 1.866)
ob_lamp.lock_rotations_4d = False
ob_lamp.empty_display_type = 'ARROWS'
ob_lamp.color = (0.0, 0.0, 0.0, 0.0)
ob_lamp.lineart.crease_threshold = 0.0
ob_camera.location = (51.07, -35.31, 25.7)
ob_camera.rotation_euler = (1.915, 0.01082, 0.8149)
ob_camera.lock_rotations_4d = False
ob_camera.empty_display_type = 'ARROWS'
ob_camera.color = (0.0, 0.0, 0.0, 0.0)
ob_camera.display_type = 'WIRE'
ob_camera.lineart.crease_threshold = 0.0

# ---- collection membership
col_collection_1.objects.link(ob_panel)
col_collection_1.objects.link(ob_coinslot)
col_collection_1.objects.link(ob_coineject)
col_collection_1.objects.link(ob_button6)
col_collection_1.objects.link(ob_button5)
col_collection_1.objects.link(ob_button3)
col_collection_1.objects.link(ob_button4)
col_collection_1.objects.link(ob_button2)
col_collection_1.objects.link(ob_button1)
col_collection_1.objects.link(ob_column_001)
col_collection_1.objects.link(ob_crossbar)
col_collection_1.objects.link(ob_column)
col_collection_1.objects.link(ob_glass)
col_collection_1.objects.link(ob_platform)
col_collection_1.objects.link(ob_boldstage)
col_collection_1.objects.link(ob_lamp)
col_collection_1.objects.link(ob_camera)

# ---- scene / render settings (as saved in the file)
scene.camera = ob_camera
scene.frame_start = 1; scene.frame_end = 250; scene.frame_set(1)
scene.render.engine = 'BLENDER_EEVEE_NEXT'
scene.render.image_settings.color_mode = 'RGB'
scene.render.image_settings.compression = 90
scene.render.resolution_percentage = 50
scene.render.dither_intensity = 0.0
scene.render.bake_margin = 2
scene.render.bake_bias = 0.0
scene.cycles.use_denoising = False
scene.cycles.samples = 10
scene.cycles.sampling_pattern = 'TABULATED_SOBOL'
scene.cycles.light_sampling_threshold = 0.0
scene.cycles.use_adaptive_sampling = False
scene.cycles.use_light_tree = False
scene.cycles.blur_glossy = 0.0
scene.cycles.volume_bounces = 1
scene.cycles.pixel_filter_type = 'GAUSSIAN'
scene.cycles.sample_clamp_indirect = 0.0
scene.view_settings.view_transform = 'Standard'
bpy.context.view_layer.update()
